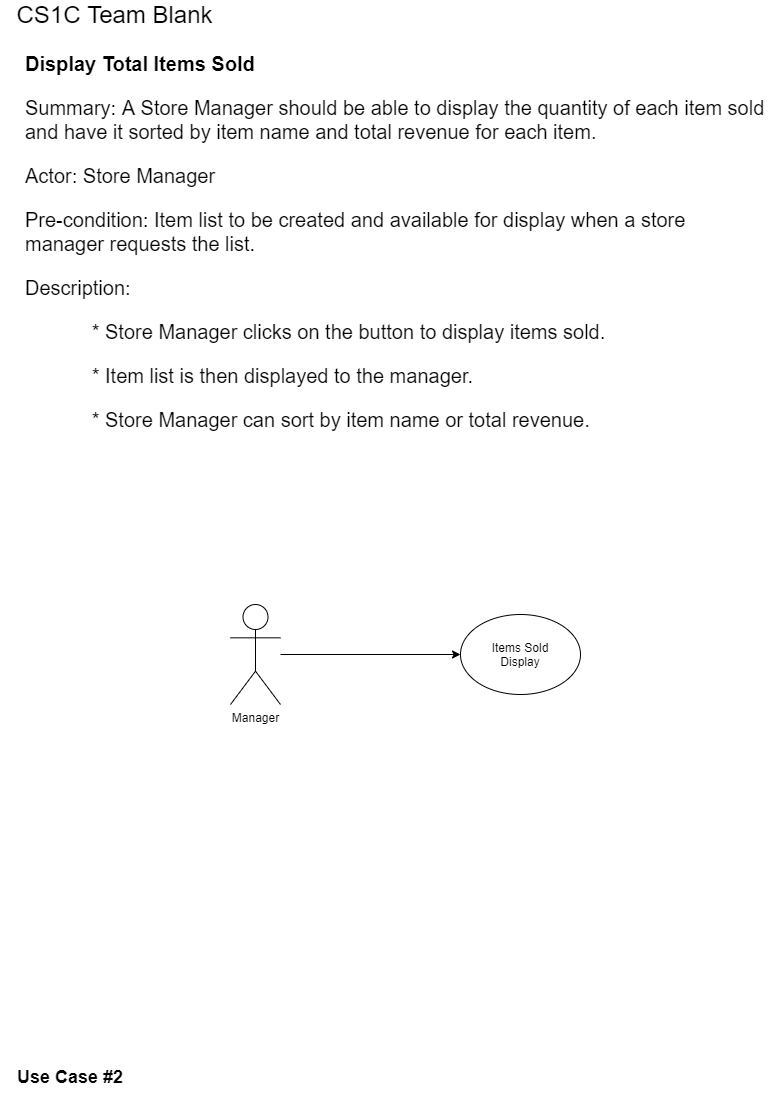

The diagram above was exported from draw.io. Its source (the exported page's mxGraphModel, read from the mxfile embedded in the PNG):
<mxGraphModel dx="2062" dy="1073" grid="1" gridSize="10" guides="1" tooltips="1" connect="1" arrows="1" fold="1" page="1" pageScale="1" pageWidth="827" pageHeight="1169" math="0" shadow="0">
  <root>
    <mxCell id="WIyWlLk6GJQsqaUBKTNV-0" />
    <mxCell id="WIyWlLk6GJQsqaUBKTNV-1" parent="WIyWlLk6GJQsqaUBKTNV-0" />
    <mxCell id="gh8PKCOVl9SBtYkoEekq-0" value="&lt;h1 style=&quot;font-size: 20px&quot;&gt;Display Total Items Sold&lt;/h1&gt;&lt;h1 style=&quot;font-size: 20px&quot;&gt;&lt;p style=&quot;font-weight: 400&quot;&gt;Summary: A Store Manager should be able to display the quantity of each item sold and have it sorted by item name and total revenue for each item.&lt;/p&gt;&lt;p style=&quot;font-weight: 400&quot;&gt;Actor: Store Manager&lt;/p&gt;&lt;p style=&quot;font-weight: 400&quot;&gt;Pre-condition: Item list to be created and available for display when a store manager requests the list.&lt;/p&gt;&lt;p style=&quot;font-weight: 400&quot;&gt;Description:&amp;nbsp;&lt;/p&gt;&lt;p style=&quot;font-weight: 400&quot;&gt;&amp;nbsp; &amp;nbsp; &amp;nbsp; &amp;nbsp; &amp;nbsp; &amp;nbsp; * Store Manager clicks on the button to display items sold.&lt;/p&gt;&lt;p style=&quot;font-weight: 400&quot;&gt;&amp;nbsp; &amp;nbsp; &amp;nbsp; &amp;nbsp; &amp;nbsp; &amp;nbsp; * Item list is then displayed to the manager.&lt;/p&gt;&lt;p style=&quot;font-weight: 400&quot;&gt;&amp;nbsp; &amp;nbsp; &amp;nbsp; &amp;nbsp; &amp;nbsp; &amp;nbsp; * Store Manager can sort by item name or total revenue.&lt;/p&gt;&lt;/h1&gt;" style="text;html=1;strokeColor=none;fillColor=none;spacing=5;spacingTop=-20;whiteSpace=wrap;overflow=hidden;rounded=0;" parent="WIyWlLk6GJQsqaUBKTNV-1" vertex="1">
      <mxGeometry x="50" y="85" width="750" height="500" as="geometry" />
    </mxCell>
    <mxCell id="gh8PKCOVl9SBtYkoEekq-3" style="edgeStyle=orthogonalEdgeStyle;rounded=0;orthogonalLoop=1;jettySize=auto;html=1;" parent="WIyWlLk6GJQsqaUBKTNV-1" source="gh8PKCOVl9SBtYkoEekq-1" target="gh8PKCOVl9SBtYkoEekq-2" edge="1">
      <mxGeometry relative="1" as="geometry" />
    </mxCell>
    <mxCell id="gh8PKCOVl9SBtYkoEekq-1" value="Manager&lt;br&gt;" style="shape=umlActor;verticalLabelPosition=bottom;labelBackgroundColor=#ffffff;verticalAlign=top;html=1;outlineConnect=0;" parent="WIyWlLk6GJQsqaUBKTNV-1" vertex="1">
      <mxGeometry x="260" y="640" width="50" height="100" as="geometry" />
    </mxCell>
    <mxCell id="gh8PKCOVl9SBtYkoEekq-2" value="Items Sold&lt;br&gt;Display" style="ellipse;whiteSpace=wrap;html=1;" parent="WIyWlLk6GJQsqaUBKTNV-1" vertex="1">
      <mxGeometry x="490" y="650" width="120" height="80" as="geometry" />
    </mxCell>
    <mxCell id="gh8PKCOVl9SBtYkoEekq-4" value="&lt;h1&gt;&lt;font style=&quot;font-size: 18px&quot;&gt;Use Case #2&lt;/font&gt;&lt;/h1&gt;" style="text;html=1;strokeColor=none;fillColor=none;align=center;verticalAlign=middle;whiteSpace=wrap;rounded=0;" parent="WIyWlLk6GJQsqaUBKTNV-1" vertex="1">
      <mxGeometry x="30" y="1080" width="140" height="60" as="geometry" />
    </mxCell>
    <mxCell id="Vaor9G4S2m2_FD4dHZdk-0" value="&lt;font style=&quot;font-size: 24px&quot;&gt;CS1C Team Blank&lt;/font&gt;" style="text;html=1;align=center;verticalAlign=middle;resizable=0;points=[];autosize=1;" parent="WIyWlLk6GJQsqaUBKTNV-1" vertex="1">
      <mxGeometry x="39" y="40" width="210" height="20" as="geometry" />
    </mxCell>
  </root>
</mxGraphModel>